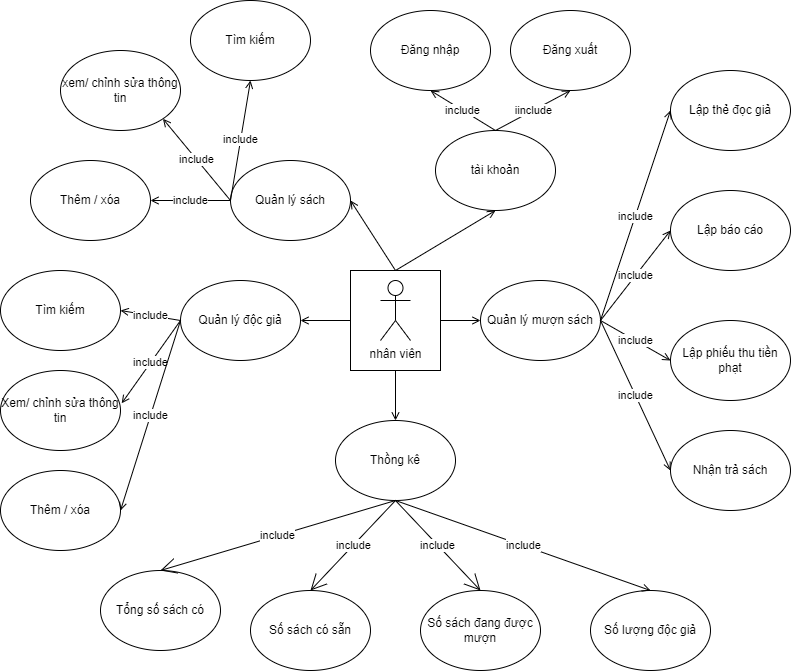

The diagram above was exported from draw.io. Its source (the exported page's mxGraphModel, read from the mxfile embedded in the PNG):
<mxGraphModel dx="1449" dy="1096" grid="1" gridSize="10" guides="1" tooltips="1" connect="1" arrows="1" fold="1" page="0" pageScale="1" pageWidth="850" pageHeight="1100" math="0" shadow="0">
  <root>
    <mxCell id="0" />
    <mxCell id="1" parent="0" />
    <mxCell id="lEG668n9Uvb-NiFtDkHf-2" value="nhân viên" style="shape=umlActor;verticalLabelPosition=bottom;verticalAlign=top;html=1;outlineConnect=0;hachureGap=4;" vertex="1" parent="1">
      <mxGeometry x="260" y="290" width="30" height="60" as="geometry" />
    </mxCell>
    <mxCell id="lEG668n9Uvb-NiFtDkHf-3" value="Quản lý sách" style="ellipse;whiteSpace=wrap;html=1;hachureGap=4;" vertex="1" parent="1">
      <mxGeometry x="110" y="170" width="120" height="80" as="geometry" />
    </mxCell>
    <mxCell id="lEG668n9Uvb-NiFtDkHf-4" value="Quản lý độc giả" style="ellipse;whiteSpace=wrap;html=1;hachureGap=4;" vertex="1" parent="1">
      <mxGeometry x="60" y="290" width="120" height="80" as="geometry" />
    </mxCell>
    <mxCell id="lEG668n9Uvb-NiFtDkHf-5" value="tài khoản" style="ellipse;whiteSpace=wrap;html=1;hachureGap=4;" vertex="1" parent="1">
      <mxGeometry x="315" y="140" width="120" height="80" as="geometry" />
    </mxCell>
    <mxCell id="lEG668n9Uvb-NiFtDkHf-6" value="Quản lý mượn sách" style="ellipse;whiteSpace=wrap;html=1;hachureGap=4;" vertex="1" parent="1">
      <mxGeometry x="360" y="290" width="120" height="80" as="geometry" />
    </mxCell>
    <mxCell id="lEG668n9Uvb-NiFtDkHf-7" value="Thồng kê" style="ellipse;whiteSpace=wrap;html=1;hachureGap=4;" vertex="1" parent="1">
      <mxGeometry x="215" y="430" width="120" height="80" as="geometry" />
    </mxCell>
    <mxCell id="lEG668n9Uvb-NiFtDkHf-9" value="Tìm kiếm" style="ellipse;whiteSpace=wrap;html=1;hachureGap=4;" vertex="1" parent="1">
      <mxGeometry x="70" y="10" width="120" height="80" as="geometry" />
    </mxCell>
    <mxCell id="lEG668n9Uvb-NiFtDkHf-10" value="xem/ chỉnh sửa thông tin" style="ellipse;whiteSpace=wrap;html=1;hachureGap=4;" vertex="1" parent="1">
      <mxGeometry x="-60" y="60" width="120" height="80" as="geometry" />
    </mxCell>
    <mxCell id="lEG668n9Uvb-NiFtDkHf-11" value="Tìm kiếm" style="ellipse;whiteSpace=wrap;html=1;hachureGap=4;" vertex="1" parent="1">
      <mxGeometry x="-120" y="280" width="120" height="80" as="geometry" />
    </mxCell>
    <mxCell id="lEG668n9Uvb-NiFtDkHf-12" value="Xem/ chỉnh sửa thông tin" style="ellipse;whiteSpace=wrap;html=1;hachureGap=4;" vertex="1" parent="1">
      <mxGeometry x="-120" y="380" width="120" height="80" as="geometry" />
    </mxCell>
    <mxCell id="lEG668n9Uvb-NiFtDkHf-13" value="Đăng nhập" style="ellipse;whiteSpace=wrap;html=1;hachureGap=4;" vertex="1" parent="1">
      <mxGeometry x="250" y="20" width="120" height="80" as="geometry" />
    </mxCell>
    <mxCell id="lEG668n9Uvb-NiFtDkHf-14" value="Đăng xuất" style="ellipse;whiteSpace=wrap;html=1;hachureGap=4;" vertex="1" parent="1">
      <mxGeometry x="390" y="20" width="120" height="80" as="geometry" />
    </mxCell>
    <mxCell id="lEG668n9Uvb-NiFtDkHf-15" value="Lập thẻ đọc giả" style="ellipse;whiteSpace=wrap;html=1;hachureGap=4;" vertex="1" parent="1">
      <mxGeometry x="550" y="80" width="120" height="80" as="geometry" />
    </mxCell>
    <mxCell id="lEG668n9Uvb-NiFtDkHf-16" value="Lập báo cáo" style="ellipse;whiteSpace=wrap;html=1;hachureGap=4;" vertex="1" parent="1">
      <mxGeometry x="550" y="200" width="120" height="80" as="geometry" />
    </mxCell>
    <mxCell id="lEG668n9Uvb-NiFtDkHf-17" value="Lập phiếu thu tiền phạt" style="ellipse;whiteSpace=wrap;html=1;hachureGap=4;" vertex="1" parent="1">
      <mxGeometry x="550" y="330" width="120" height="80" as="geometry" />
    </mxCell>
    <mxCell id="lEG668n9Uvb-NiFtDkHf-18" value="Nhận trả sách" style="ellipse;whiteSpace=wrap;html=1;hachureGap=4;" vertex="1" parent="1">
      <mxGeometry x="550" y="440" width="120" height="80" as="geometry" />
    </mxCell>
    <mxCell id="lEG668n9Uvb-NiFtDkHf-19" value="Tổng số sách có" style="ellipse;whiteSpace=wrap;html=1;hachureGap=4;" vertex="1" parent="1">
      <mxGeometry x="-20" y="580" width="120" height="80" as="geometry" />
    </mxCell>
    <mxCell id="lEG668n9Uvb-NiFtDkHf-20" value="Số lượng độc giả" style="ellipse;whiteSpace=wrap;html=1;hachureGap=4;" vertex="1" parent="1">
      <mxGeometry x="470" y="600" width="120" height="80" as="geometry" />
    </mxCell>
    <mxCell id="lEG668n9Uvb-NiFtDkHf-21" value="include" style="edgeStyle=none;orthogonalLoop=1;jettySize=auto;html=1;rounded=0;endArrow=open;startSize=14;endSize=14;sourcePerimeterSpacing=8;targetPerimeterSpacing=8;curved=1;exitX=0.5;exitY=1;exitDx=0;exitDy=0;entryX=0.5;entryY=0;entryDx=0;entryDy=0;" edge="1" parent="1" source="lEG668n9Uvb-NiFtDkHf-7" target="lEG668n9Uvb-NiFtDkHf-19">
      <mxGeometry width="120" relative="1" as="geometry">
        <mxPoint x="530" y="590" as="sourcePoint" />
        <mxPoint x="650" y="590" as="targetPoint" />
        <Array as="points" />
      </mxGeometry>
    </mxCell>
    <mxCell id="lEG668n9Uvb-NiFtDkHf-22" value="include" style="edgeStyle=none;orthogonalLoop=1;jettySize=auto;html=1;rounded=0;endArrow=open;sourcePerimeterSpacing=8;targetPerimeterSpacing=8;curved=1;exitX=0.5;exitY=1;exitDx=0;exitDy=0;entryX=0.5;entryY=0;entryDx=0;entryDy=0;" edge="1" parent="1" source="lEG668n9Uvb-NiFtDkHf-7" target="lEG668n9Uvb-NiFtDkHf-20">
      <mxGeometry width="120" relative="1" as="geometry">
        <mxPoint x="285" y="610" as="sourcePoint" />
        <mxPoint x="180" y="650" as="targetPoint" />
        <Array as="points" />
      </mxGeometry>
    </mxCell>
    <mxCell id="lEG668n9Uvb-NiFtDkHf-23" value="include" style="edgeStyle=none;orthogonalLoop=1;jettySize=auto;html=1;rounded=0;labelBackgroundColor=default;strokeColor=default;fontFamily=Helvetica;fontSize=11;fontColor=default;endArrow=open;sourcePerimeterSpacing=8;targetPerimeterSpacing=8;shape=connector;curved=1;exitX=0;exitY=0.5;exitDx=0;exitDy=0;entryX=0.5;entryY=1;entryDx=0;entryDy=0;" edge="1" parent="1" source="lEG668n9Uvb-NiFtDkHf-3" target="lEG668n9Uvb-NiFtDkHf-9">
      <mxGeometry width="120" relative="1" as="geometry">
        <mxPoint x="-20" y="140" as="sourcePoint" />
        <mxPoint x="100" y="140" as="targetPoint" />
        <Array as="points" />
      </mxGeometry>
    </mxCell>
    <mxCell id="lEG668n9Uvb-NiFtDkHf-24" value="include" style="edgeStyle=none;orthogonalLoop=1;jettySize=auto;html=1;rounded=0;labelBackgroundColor=default;strokeColor=default;fontFamily=Helvetica;fontSize=11;fontColor=default;endArrow=open;sourcePerimeterSpacing=8;targetPerimeterSpacing=8;shape=connector;curved=1;exitX=0;exitY=0.5;exitDx=0;exitDy=0;entryX=1;entryY=0.5;entryDx=0;entryDy=0;" edge="1" parent="1" source="lEG668n9Uvb-NiFtDkHf-4" target="lEG668n9Uvb-NiFtDkHf-11">
      <mxGeometry width="120" relative="1" as="geometry">
        <mxPoint x="-198.44" y="110" as="sourcePoint" />
        <mxPoint x="-259.99999999999994" y="37.200000000000045" as="targetPoint" />
        <Array as="points" />
      </mxGeometry>
    </mxCell>
    <mxCell id="lEG668n9Uvb-NiFtDkHf-25" value="include" style="edgeStyle=none;orthogonalLoop=1;jettySize=auto;html=1;rounded=0;labelBackgroundColor=default;strokeColor=default;fontFamily=Helvetica;fontSize=11;fontColor=default;endArrow=open;sourcePerimeterSpacing=8;targetPerimeterSpacing=8;shape=connector;curved=1;exitX=0;exitY=0.5;exitDx=0;exitDy=0;entryX=1.01;entryY=0.41;entryDx=0;entryDy=0;entryPerimeter=0;" edge="1" parent="1" source="lEG668n9Uvb-NiFtDkHf-4" target="lEG668n9Uvb-NiFtDkHf-12">
      <mxGeometry width="120" relative="1" as="geometry">
        <mxPoint x="-128.44" y="82.80000000000001" as="sourcePoint" />
        <mxPoint x="-189.99999999999994" y="10.000000000000057" as="targetPoint" />
        <Array as="points" />
      </mxGeometry>
    </mxCell>
    <mxCell id="lEG668n9Uvb-NiFtDkHf-27" value="include" style="edgeStyle=none;orthogonalLoop=1;jettySize=auto;html=1;rounded=0;labelBackgroundColor=default;strokeColor=default;fontFamily=Helvetica;fontSize=11;fontColor=default;endArrow=open;sourcePerimeterSpacing=8;targetPerimeterSpacing=8;shape=connector;curved=1;exitX=0;exitY=0.5;exitDx=0;exitDy=0;entryX=1;entryY=1;entryDx=0;entryDy=0;" edge="1" parent="1" source="lEG668n9Uvb-NiFtDkHf-3" target="lEG668n9Uvb-NiFtDkHf-10">
      <mxGeometry width="120" relative="1" as="geometry">
        <mxPoint x="1.5600000000000005" y="122.80000000000001" as="sourcePoint" />
        <mxPoint x="-59.99999999999994" y="50.00000000000006" as="targetPoint" />
        <Array as="points" />
      </mxGeometry>
    </mxCell>
    <mxCell id="lEG668n9Uvb-NiFtDkHf-28" value="include" style="edgeStyle=none;orthogonalLoop=1;jettySize=auto;html=1;rounded=0;labelBackgroundColor=default;strokeColor=default;fontFamily=Helvetica;fontSize=11;fontColor=default;endArrow=open;sourcePerimeterSpacing=8;targetPerimeterSpacing=8;shape=connector;curved=1;exitX=1;exitY=0.5;exitDx=0;exitDy=0;entryX=0;entryY=0.5;entryDx=0;entryDy=0;" edge="1" parent="1" source="lEG668n9Uvb-NiFtDkHf-6" target="lEG668n9Uvb-NiFtDkHf-15">
      <mxGeometry width="120" relative="1" as="geometry">
        <mxPoint x="501.55999999999995" y="212.79999999999995" as="sourcePoint" />
        <mxPoint x="440" y="140" as="targetPoint" />
        <Array as="points" />
      </mxGeometry>
    </mxCell>
    <mxCell id="lEG668n9Uvb-NiFtDkHf-29" value="include" style="edgeStyle=none;orthogonalLoop=1;jettySize=auto;html=1;rounded=0;labelBackgroundColor=default;strokeColor=default;fontFamily=Helvetica;fontSize=11;fontColor=default;endArrow=open;sourcePerimeterSpacing=8;targetPerimeterSpacing=8;shape=connector;curved=1;exitX=1;exitY=0.5;exitDx=0;exitDy=0;entryX=0;entryY=0.5;entryDx=0;entryDy=0;" edge="1" parent="1" source="lEG668n9Uvb-NiFtDkHf-6" target="lEG668n9Uvb-NiFtDkHf-16">
      <mxGeometry width="120" relative="1" as="geometry">
        <mxPoint x="-68.44000000000005" y="82.79999999999995" as="sourcePoint" />
        <mxPoint x="-130" y="10" as="targetPoint" />
        <Array as="points" />
      </mxGeometry>
    </mxCell>
    <mxCell id="lEG668n9Uvb-NiFtDkHf-30" value="include" style="edgeStyle=none;orthogonalLoop=1;jettySize=auto;html=1;rounded=0;labelBackgroundColor=default;strokeColor=default;fontFamily=Helvetica;fontSize=11;fontColor=default;endArrow=open;sourcePerimeterSpacing=8;targetPerimeterSpacing=8;shape=connector;curved=1;exitX=1;exitY=0.5;exitDx=0;exitDy=0;entryX=0;entryY=0.5;entryDx=0;entryDy=0;" edge="1" parent="1" source="lEG668n9Uvb-NiFtDkHf-6" target="lEG668n9Uvb-NiFtDkHf-17">
      <mxGeometry width="120" relative="1" as="geometry">
        <mxPoint x="-58.440000000000055" y="92.79999999999995" as="sourcePoint" />
        <mxPoint x="-120" y="20" as="targetPoint" />
        <Array as="points" />
      </mxGeometry>
    </mxCell>
    <mxCell id="lEG668n9Uvb-NiFtDkHf-31" value="include" style="edgeStyle=none;orthogonalLoop=1;jettySize=auto;html=1;rounded=0;labelBackgroundColor=default;strokeColor=default;fontFamily=Helvetica;fontSize=11;fontColor=default;endArrow=open;sourcePerimeterSpacing=8;targetPerimeterSpacing=8;shape=connector;curved=1;exitX=1;exitY=0.5;exitDx=0;exitDy=0;entryX=0;entryY=0.5;entryDx=0;entryDy=0;" edge="1" parent="1" source="lEG668n9Uvb-NiFtDkHf-6" target="lEG668n9Uvb-NiFtDkHf-18">
      <mxGeometry width="120" relative="1" as="geometry">
        <mxPoint x="-48.440000000000055" y="102.79999999999995" as="sourcePoint" />
        <mxPoint x="-110" y="30" as="targetPoint" />
        <Array as="points" />
      </mxGeometry>
    </mxCell>
    <mxCell id="lEG668n9Uvb-NiFtDkHf-32" value="iinclude" style="edgeStyle=none;orthogonalLoop=1;jettySize=auto;html=1;rounded=0;labelBackgroundColor=default;strokeColor=default;fontFamily=Helvetica;fontSize=11;fontColor=default;endArrow=open;sourcePerimeterSpacing=8;targetPerimeterSpacing=8;shape=connector;curved=1;exitX=0.5;exitY=0;exitDx=0;exitDy=0;entryX=0.5;entryY=1;entryDx=0;entryDy=0;" edge="1" parent="1" source="lEG668n9Uvb-NiFtDkHf-5" target="lEG668n9Uvb-NiFtDkHf-14">
      <mxGeometry width="120" relative="1" as="geometry">
        <mxPoint x="171.55999999999995" y="132.79999999999995" as="sourcePoint" />
        <mxPoint x="110" y="60" as="targetPoint" />
        <Array as="points" />
      </mxGeometry>
    </mxCell>
    <mxCell id="lEG668n9Uvb-NiFtDkHf-33" value="include" style="edgeStyle=none;orthogonalLoop=1;jettySize=auto;html=1;rounded=0;labelBackgroundColor=default;strokeColor=default;fontFamily=Helvetica;fontSize=11;fontColor=default;endArrow=open;sourcePerimeterSpacing=8;targetPerimeterSpacing=8;shape=connector;curved=1;exitX=0.5;exitY=0;exitDx=0;exitDy=0;entryX=0.5;entryY=1;entryDx=0;entryDy=0;" edge="1" parent="1" source="lEG668n9Uvb-NiFtDkHf-5" target="lEG668n9Uvb-NiFtDkHf-13">
      <mxGeometry width="120" relative="1" as="geometry">
        <mxPoint x="181.55999999999995" y="142.79999999999995" as="sourcePoint" />
        <mxPoint x="120" y="70" as="targetPoint" />
        <Array as="points" />
      </mxGeometry>
    </mxCell>
    <mxCell id="lEG668n9Uvb-NiFtDkHf-34" value="" style="edgeStyle=none;orthogonalLoop=1;jettySize=auto;html=1;rounded=0;labelBackgroundColor=default;strokeColor=default;fontFamily=Helvetica;fontSize=11;fontColor=default;endArrow=open;sourcePerimeterSpacing=8;targetPerimeterSpacing=8;shape=connector;curved=1;exitX=0.5;exitY=1;exitDx=0;exitDy=0;entryX=0.5;entryY=0;entryDx=0;entryDy=0;" edge="1" parent="1" source="lEG668n9Uvb-NiFtDkHf-51" target="lEG668n9Uvb-NiFtDkHf-7">
      <mxGeometry width="120" relative="1" as="geometry">
        <mxPoint x="220" y="420" as="sourcePoint" />
        <mxPoint x="-140" y="-10" as="targetPoint" />
        <Array as="points" />
      </mxGeometry>
    </mxCell>
    <mxCell id="lEG668n9Uvb-NiFtDkHf-35" value="" style="edgeStyle=none;orthogonalLoop=1;jettySize=auto;html=1;rounded=0;labelBackgroundColor=default;strokeColor=default;fontFamily=Helvetica;fontSize=11;fontColor=default;endArrow=open;sourcePerimeterSpacing=8;targetPerimeterSpacing=8;shape=connector;curved=1;entryX=0;entryY=0.5;entryDx=0;entryDy=0;exitX=1;exitY=0.5;exitDx=0;exitDy=0;" edge="1" parent="1" source="lEG668n9Uvb-NiFtDkHf-51" target="lEG668n9Uvb-NiFtDkHf-6">
      <mxGeometry width="120" relative="1" as="geometry">
        <mxPoint x="310" y="320" as="sourcePoint" />
        <mxPoint x="-130" as="targetPoint" />
        <Array as="points" />
      </mxGeometry>
    </mxCell>
    <mxCell id="lEG668n9Uvb-NiFtDkHf-36" value="" style="edgeStyle=none;orthogonalLoop=1;jettySize=auto;html=1;rounded=0;labelBackgroundColor=default;strokeColor=default;fontFamily=Helvetica;fontSize=11;fontColor=default;endArrow=open;sourcePerimeterSpacing=8;targetPerimeterSpacing=8;shape=connector;curved=1;exitX=0;exitY=0.5;exitDx=0;exitDy=0;entryX=1;entryY=0.5;entryDx=0;entryDy=0;" edge="1" parent="1" source="lEG668n9Uvb-NiFtDkHf-51" target="lEG668n9Uvb-NiFtDkHf-4">
      <mxGeometry width="120" relative="1" as="geometry">
        <mxPoint x="115" y="310" as="sourcePoint" />
        <mxPoint x="-120" y="10" as="targetPoint" />
        <Array as="points" />
      </mxGeometry>
    </mxCell>
    <mxCell id="lEG668n9Uvb-NiFtDkHf-37" value="" style="edgeStyle=none;orthogonalLoop=1;jettySize=auto;html=1;rounded=0;labelBackgroundColor=default;strokeColor=default;fontFamily=Helvetica;fontSize=11;fontColor=default;endArrow=open;sourcePerimeterSpacing=8;targetPerimeterSpacing=8;shape=connector;curved=1;exitX=0.5;exitY=0;exitDx=0;exitDy=0;entryX=1;entryY=0.5;entryDx=0;entryDy=0;" edge="1" parent="1" source="lEG668n9Uvb-NiFtDkHf-51" target="lEG668n9Uvb-NiFtDkHf-3">
      <mxGeometry width="120" relative="1" as="geometry">
        <mxPoint x="115" y="310" as="sourcePoint" />
        <mxPoint x="-110" y="20" as="targetPoint" />
        <Array as="points" />
      </mxGeometry>
    </mxCell>
    <mxCell id="lEG668n9Uvb-NiFtDkHf-38" value="" style="edgeStyle=none;orthogonalLoop=1;jettySize=auto;html=1;rounded=0;labelBackgroundColor=default;strokeColor=default;fontFamily=Helvetica;fontSize=11;fontColor=default;endArrow=open;sourcePerimeterSpacing=8;targetPerimeterSpacing=8;shape=connector;curved=1;entryX=0.5;entryY=1;entryDx=0;entryDy=0;exitX=0.5;exitY=0;exitDx=0;exitDy=0;" edge="1" parent="1" source="lEG668n9Uvb-NiFtDkHf-51" target="lEG668n9Uvb-NiFtDkHf-5">
      <mxGeometry width="120" relative="1" as="geometry">
        <mxPoint x="280" y="220" as="sourcePoint" />
        <mxPoint x="-140" y="-10" as="targetPoint" />
        <Array as="points" />
      </mxGeometry>
    </mxCell>
    <mxCell id="lEG668n9Uvb-NiFtDkHf-40" value="Số sách có sẵn" style="ellipse;whiteSpace=wrap;html=1;" vertex="1" parent="1">
      <mxGeometry x="130" y="600" width="120" height="80" as="geometry" />
    </mxCell>
    <mxCell id="lEG668n9Uvb-NiFtDkHf-41" value="Số sách đang được mượn" style="ellipse;whiteSpace=wrap;html=1;" vertex="1" parent="1">
      <mxGeometry x="300" y="600" width="120" height="80" as="geometry" />
    </mxCell>
    <mxCell id="lEG668n9Uvb-NiFtDkHf-42" value="include" style="edgeStyle=none;orthogonalLoop=1;jettySize=auto;html=1;rounded=0;endArrow=open;startSize=14;endSize=14;sourcePerimeterSpacing=8;targetPerimeterSpacing=8;curved=1;entryX=0.5;entryY=0;entryDx=0;entryDy=0;exitX=0.5;exitY=1;exitDx=0;exitDy=0;" edge="1" parent="1" target="lEG668n9Uvb-NiFtDkHf-40" source="lEG668n9Uvb-NiFtDkHf-7">
      <mxGeometry width="120" relative="1" as="geometry">
        <mxPoint x="280" y="600" as="sourcePoint" />
        <mxPoint x="30" y="690" as="targetPoint" />
        <Array as="points" />
      </mxGeometry>
    </mxCell>
    <mxCell id="lEG668n9Uvb-NiFtDkHf-43" value="include" style="edgeStyle=none;orthogonalLoop=1;jettySize=auto;html=1;rounded=0;endArrow=open;startSize=14;endSize=14;sourcePerimeterSpacing=8;targetPerimeterSpacing=8;curved=1;entryX=0.5;entryY=0;entryDx=0;entryDy=0;exitX=0.5;exitY=1;exitDx=0;exitDy=0;" edge="1" parent="1" target="lEG668n9Uvb-NiFtDkHf-41" source="lEG668n9Uvb-NiFtDkHf-7">
      <mxGeometry width="120" relative="1" as="geometry">
        <mxPoint x="280" y="600" as="sourcePoint" />
        <mxPoint x="40" y="700" as="targetPoint" />
        <Array as="points" />
      </mxGeometry>
    </mxCell>
    <mxCell id="lEG668n9Uvb-NiFtDkHf-51" value="" style="rounded=0;whiteSpace=wrap;html=1;hachureGap=4;fillColor=none;" vertex="1" parent="1">
      <mxGeometry x="230" y="280" width="90" height="100" as="geometry" />
    </mxCell>
    <mxCell id="lEG668n9Uvb-NiFtDkHf-52" value="Thêm / xóa" style="ellipse;whiteSpace=wrap;html=1;hachureGap=4;" vertex="1" parent="1">
      <mxGeometry x="-90" y="170" width="120" height="80" as="geometry" />
    </mxCell>
    <mxCell id="lEG668n9Uvb-NiFtDkHf-55" value="include" style="edgeStyle=none;orthogonalLoop=1;jettySize=auto;html=1;rounded=0;labelBackgroundColor=default;strokeColor=default;fontFamily=Helvetica;fontSize=11;fontColor=default;endArrow=open;sourcePerimeterSpacing=8;targetPerimeterSpacing=8;shape=connector;curved=1;entryX=1;entryY=0.5;entryDx=0;entryDy=0;exitX=0;exitY=0.5;exitDx=0;exitDy=0;" edge="1" parent="1" source="lEG668n9Uvb-NiFtDkHf-3" target="lEG668n9Uvb-NiFtDkHf-52">
      <mxGeometry width="120" relative="1" as="geometry">
        <mxPoint x="40" y="240" as="sourcePoint" />
        <mxPoint x="-80" y="140" as="targetPoint" />
        <Array as="points" />
      </mxGeometry>
    </mxCell>
    <mxCell id="lEG668n9Uvb-NiFtDkHf-56" value="Thêm / xóa" style="ellipse;whiteSpace=wrap;html=1;hachureGap=4;" vertex="1" parent="1">
      <mxGeometry x="-120" y="480" width="120" height="80" as="geometry" />
    </mxCell>
    <mxCell id="lEG668n9Uvb-NiFtDkHf-57" value="include" style="edgeStyle=none;orthogonalLoop=1;jettySize=auto;html=1;rounded=0;labelBackgroundColor=default;strokeColor=default;fontFamily=Helvetica;fontSize=11;fontColor=default;endArrow=open;sourcePerimeterSpacing=8;targetPerimeterSpacing=8;shape=connector;curved=1;exitX=0;exitY=0.5;exitDx=0;exitDy=0;entryX=1;entryY=0.5;entryDx=0;entryDy=0;" edge="1" parent="1" source="lEG668n9Uvb-NiFtDkHf-4" target="lEG668n9Uvb-NiFtDkHf-56">
      <mxGeometry width="120" relative="1" as="geometry">
        <mxPoint x="-50" y="440" as="sourcePoint" />
        <mxPoint x="-118.79999999999995" y="502.79999999999995" as="targetPoint" />
        <Array as="points" />
      </mxGeometry>
    </mxCell>
  </root>
</mxGraphModel>